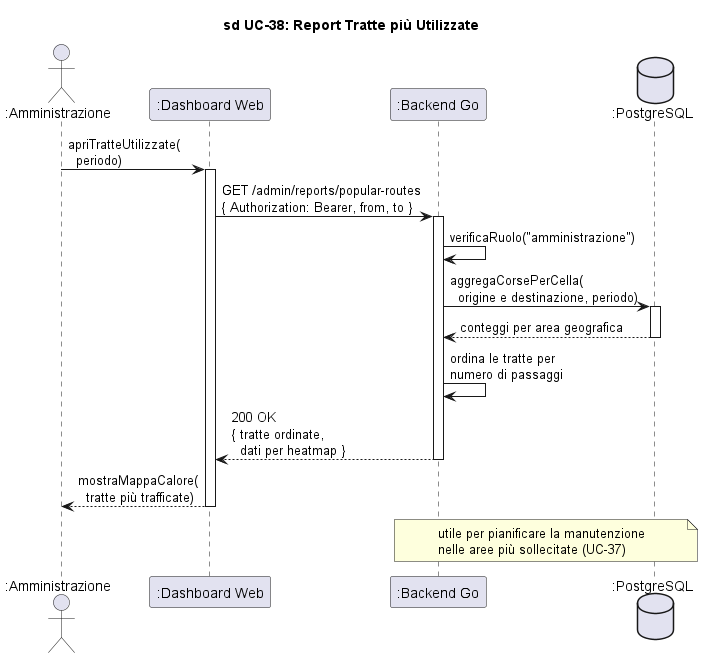

The diagram above was rendered by PlantUML. Its source (embedded in the PNG):
@startuml sd_UC38_TratteUtilizzate

title sd UC-38: Report Tratte più Utilizzate

skinparam hyperlinkColor black
skinparam hyperlinkUnderline false

actor ":Amministrazione" as Admin
participant ":Dashboard Web" as Dash
participant ":Backend Go" as Backend
database ":PostgreSQL" as DB

Admin -> Dash : apriTratteUtilizzate(\n  periodo)
activate Dash

Dash -> Backend : GET /admin/reports/popular-routes\n{ Authorization: Bearer, from, to }
activate Backend

Backend -> Backend : verificaRuolo("amministrazione")
Backend -> DB : aggregaCorsePerCella(\n  origine e destinazione, periodo)
activate DB
DB --> Backend : conteggi per area geografica
deactivate DB

Backend -> Backend : ordina le tratte per\nnumero di passaggi

Backend --> Dash : 200 OK\n{ tratte ordinate,\n  dati per heatmap }
deactivate Backend

Dash --> Admin : mostraMappaCalore(\n  tratte più trafficate)
deactivate Dash

note over Backend, DB : utile per pianificare la manutenzione\nnelle aree più sollecitate (UC-37)

@enduml